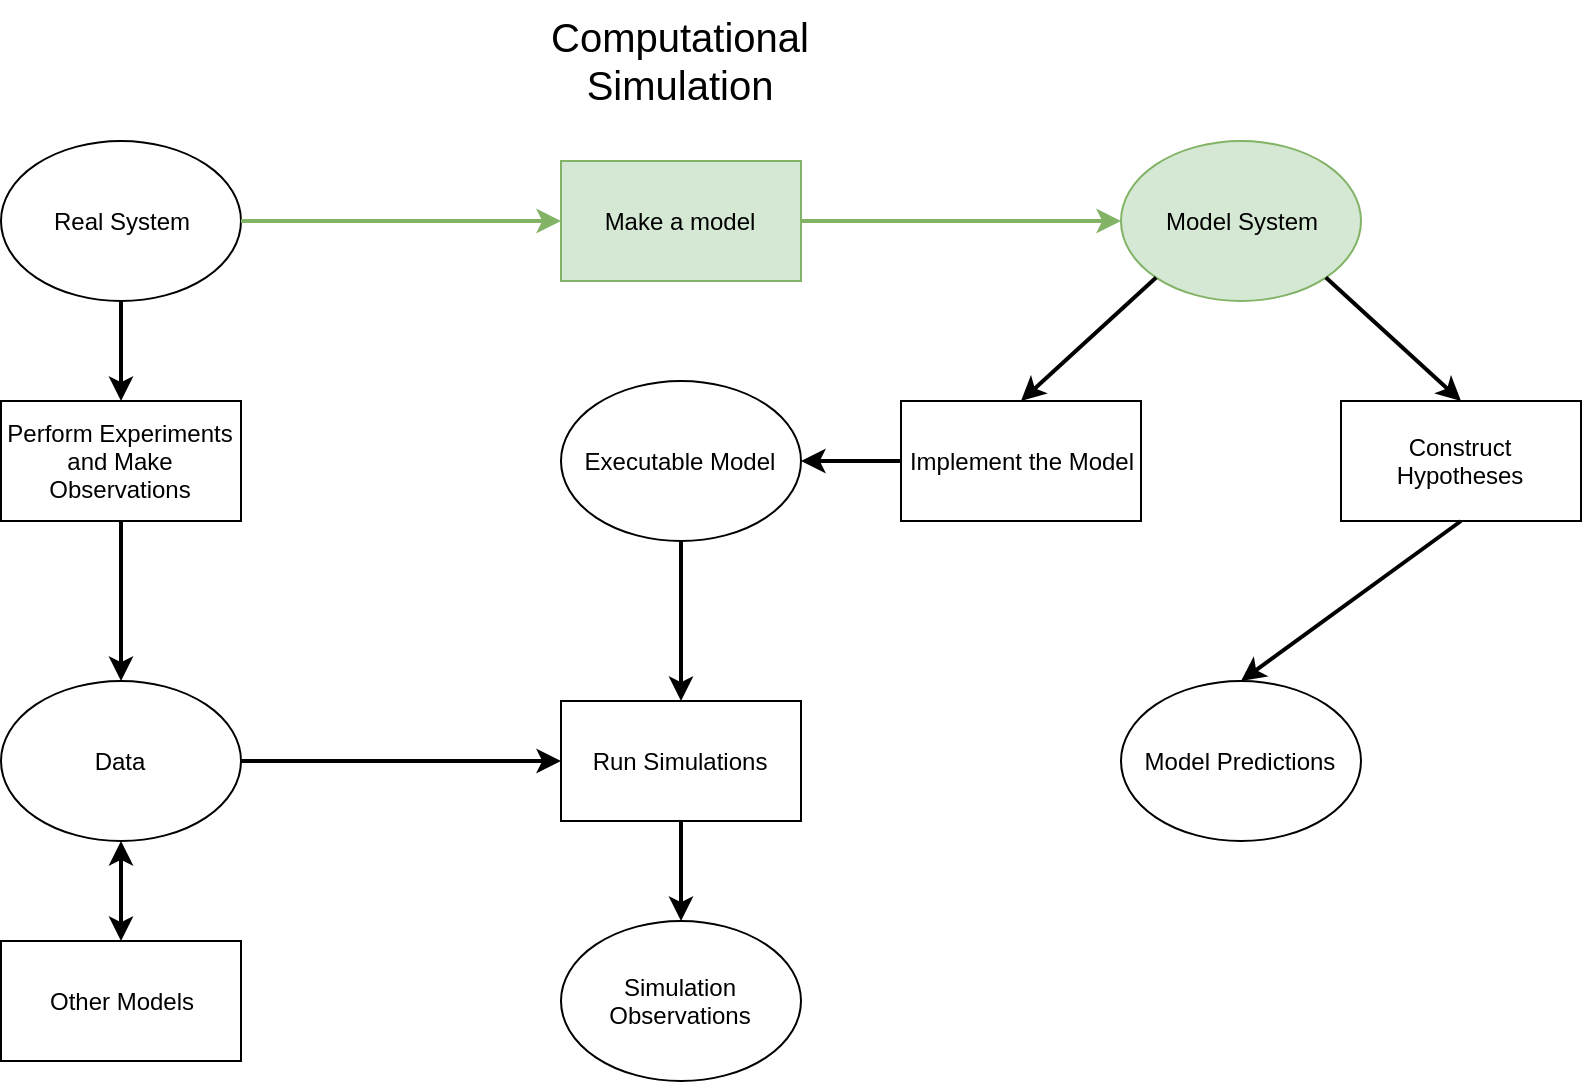

The diagram above was exported from draw.io. Its source (the exported page's mxGraphModel, read from the mxfile embedded in the PNG):
<mxGraphModel dx="1355" dy="726" grid="1" gridSize="10" guides="1" tooltips="1" connect="1" arrows="1" fold="1" page="1" pageScale="1" pageWidth="850" pageHeight="1100" math="0" shadow="0">
  <root>
    <mxCell id="0" />
    <mxCell id="1" parent="0" />
    <mxCell id="UdEEgBxOv0YgSfqaxe4V-1" value="Real System" style="ellipse;whiteSpace=wrap;html=1;" vertex="1" parent="1">
      <mxGeometry x="150" y="180" width="120" height="80" as="geometry" />
    </mxCell>
    <mxCell id="UdEEgBxOv0YgSfqaxe4V-2" value="Make a model" style="rounded=0;whiteSpace=wrap;html=1;fillColor=#d5e8d4;strokeColor=#82b366;" vertex="1" parent="1">
      <mxGeometry x="430" y="190" width="120" height="60" as="geometry" />
    </mxCell>
    <mxCell id="UdEEgBxOv0YgSfqaxe4V-3" value="Model System" style="ellipse;whiteSpace=wrap;html=1;fillColor=#d5e8d4;strokeColor=#82b366;" vertex="1" parent="1">
      <mxGeometry x="710" y="180" width="120" height="80" as="geometry" />
    </mxCell>
    <mxCell id="UdEEgBxOv0YgSfqaxe4V-4" value="Perform Experiments&lt;br&gt;and Make Observations" style="rounded=0;whiteSpace=wrap;html=1;" vertex="1" parent="1">
      <mxGeometry x="150" y="310" width="120" height="60" as="geometry" />
    </mxCell>
    <mxCell id="UdEEgBxOv0YgSfqaxe4V-6" value="Data" style="ellipse;whiteSpace=wrap;html=1;" vertex="1" parent="1">
      <mxGeometry x="150" y="450" width="120" height="80" as="geometry" />
    </mxCell>
    <mxCell id="UdEEgBxOv0YgSfqaxe4V-7" value="Implement the Model" style="rounded=0;whiteSpace=wrap;html=1;" vertex="1" parent="1">
      <mxGeometry x="600" y="310" width="120" height="60" as="geometry" />
    </mxCell>
    <mxCell id="UdEEgBxOv0YgSfqaxe4V-8" value="Construct Hypotheses" style="rounded=0;whiteSpace=wrap;html=1;" vertex="1" parent="1">
      <mxGeometry x="820" y="310" width="120" height="60" as="geometry" />
    </mxCell>
    <mxCell id="UdEEgBxOv0YgSfqaxe4V-9" value="Executable Model" style="ellipse;whiteSpace=wrap;html=1;" vertex="1" parent="1">
      <mxGeometry x="430" y="300" width="120" height="80" as="geometry" />
    </mxCell>
    <mxCell id="UdEEgBxOv0YgSfqaxe4V-10" value="Model Predictions" style="ellipse;whiteSpace=wrap;html=1;" vertex="1" parent="1">
      <mxGeometry x="710" y="450" width="120" height="80" as="geometry" />
    </mxCell>
    <mxCell id="UdEEgBxOv0YgSfqaxe4V-11" value="Run Simulations" style="rounded=0;whiteSpace=wrap;html=1;" vertex="1" parent="1">
      <mxGeometry x="430" y="460" width="120" height="60" as="geometry" />
    </mxCell>
    <mxCell id="UdEEgBxOv0YgSfqaxe4V-12" value="Simulation Observations" style="ellipse;whiteSpace=wrap;html=1;" vertex="1" parent="1">
      <mxGeometry x="430" y="570" width="120" height="80" as="geometry" />
    </mxCell>
    <mxCell id="UdEEgBxOv0YgSfqaxe4V-16" value="" style="endArrow=classic;html=1;exitX=0.5;exitY=1;exitDx=0;exitDy=0;entryX=0.5;entryY=0;entryDx=0;entryDy=0;strokeWidth=2;" edge="1" parent="1" source="UdEEgBxOv0YgSfqaxe4V-1" target="UdEEgBxOv0YgSfqaxe4V-4">
      <mxGeometry width="50" height="50" relative="1" as="geometry">
        <mxPoint x="60" y="260" as="sourcePoint" />
        <mxPoint x="110" y="210" as="targetPoint" />
      </mxGeometry>
    </mxCell>
    <mxCell id="UdEEgBxOv0YgSfqaxe4V-18" value="" style="endArrow=classic;html=1;exitX=0.5;exitY=1;exitDx=0;exitDy=0;strokeWidth=2;" edge="1" parent="1" source="UdEEgBxOv0YgSfqaxe4V-4" target="UdEEgBxOv0YgSfqaxe4V-6">
      <mxGeometry width="50" height="50" relative="1" as="geometry">
        <mxPoint x="40" y="820" as="sourcePoint" />
        <mxPoint x="90" y="770" as="targetPoint" />
      </mxGeometry>
    </mxCell>
    <mxCell id="UdEEgBxOv0YgSfqaxe4V-20" value="" style="endArrow=classic;html=1;exitX=1;exitY=0.5;exitDx=0;exitDy=0;entryX=0;entryY=0.5;entryDx=0;entryDy=0;strokeWidth=2;fillColor=#d5e8d4;strokeColor=#82b366;" edge="1" parent="1" source="UdEEgBxOv0YgSfqaxe4V-1" target="UdEEgBxOv0YgSfqaxe4V-2">
      <mxGeometry width="50" height="50" relative="1" as="geometry">
        <mxPoint x="40" y="820" as="sourcePoint" />
        <mxPoint x="90" y="770" as="targetPoint" />
      </mxGeometry>
    </mxCell>
    <mxCell id="UdEEgBxOv0YgSfqaxe4V-21" value="" style="endArrow=classic;html=1;exitX=1;exitY=0.5;exitDx=0;exitDy=0;entryX=0;entryY=0.5;entryDx=0;entryDy=0;strokeWidth=2;fillColor=#d5e8d4;strokeColor=#82b366;" edge="1" parent="1" source="UdEEgBxOv0YgSfqaxe4V-2" target="UdEEgBxOv0YgSfqaxe4V-3">
      <mxGeometry width="50" height="50" relative="1" as="geometry">
        <mxPoint x="40" y="820" as="sourcePoint" />
        <mxPoint x="90" y="770" as="targetPoint" />
      </mxGeometry>
    </mxCell>
    <mxCell id="UdEEgBxOv0YgSfqaxe4V-22" value="" style="endArrow=classic;html=1;exitX=0;exitY=1;exitDx=0;exitDy=0;entryX=0.5;entryY=0;entryDx=0;entryDy=0;strokeWidth=2;" edge="1" parent="1" source="UdEEgBxOv0YgSfqaxe4V-3" target="UdEEgBxOv0YgSfqaxe4V-7">
      <mxGeometry width="50" height="50" relative="1" as="geometry">
        <mxPoint x="40" y="820" as="sourcePoint" />
        <mxPoint x="90" y="770" as="targetPoint" />
      </mxGeometry>
    </mxCell>
    <mxCell id="UdEEgBxOv0YgSfqaxe4V-23" value="" style="endArrow=classic;html=1;exitX=1;exitY=1;exitDx=0;exitDy=0;entryX=0.5;entryY=0;entryDx=0;entryDy=0;strokeWidth=2;" edge="1" parent="1" source="UdEEgBxOv0YgSfqaxe4V-3" target="UdEEgBxOv0YgSfqaxe4V-8">
      <mxGeometry width="50" height="50" relative="1" as="geometry">
        <mxPoint x="40" y="820" as="sourcePoint" />
        <mxPoint x="90" y="770" as="targetPoint" />
      </mxGeometry>
    </mxCell>
    <mxCell id="UdEEgBxOv0YgSfqaxe4V-24" value="" style="endArrow=classic;html=1;exitX=0;exitY=0.5;exitDx=0;exitDy=0;entryX=1;entryY=0.5;entryDx=0;entryDy=0;strokeWidth=2;" edge="1" parent="1" source="UdEEgBxOv0YgSfqaxe4V-7" target="UdEEgBxOv0YgSfqaxe4V-9">
      <mxGeometry width="50" height="50" relative="1" as="geometry">
        <mxPoint x="40" y="820" as="sourcePoint" />
        <mxPoint x="90" y="770" as="targetPoint" />
      </mxGeometry>
    </mxCell>
    <mxCell id="UdEEgBxOv0YgSfqaxe4V-25" value="" style="endArrow=classic;html=1;exitX=0.5;exitY=1;exitDx=0;exitDy=0;entryX=0.5;entryY=0;entryDx=0;entryDy=0;strokeWidth=2;" edge="1" parent="1" source="UdEEgBxOv0YgSfqaxe4V-9" target="UdEEgBxOv0YgSfqaxe4V-11">
      <mxGeometry width="50" height="50" relative="1" as="geometry">
        <mxPoint x="40" y="820" as="sourcePoint" />
        <mxPoint x="90" y="770" as="targetPoint" />
      </mxGeometry>
    </mxCell>
    <mxCell id="UdEEgBxOv0YgSfqaxe4V-26" value="" style="endArrow=classic;html=1;exitX=0.5;exitY=1;exitDx=0;exitDy=0;strokeWidth=2;" edge="1" parent="1" source="UdEEgBxOv0YgSfqaxe4V-11" target="UdEEgBxOv0YgSfqaxe4V-12">
      <mxGeometry width="50" height="50" relative="1" as="geometry">
        <mxPoint x="40" y="820" as="sourcePoint" />
        <mxPoint x="90" y="770" as="targetPoint" />
      </mxGeometry>
    </mxCell>
    <mxCell id="UdEEgBxOv0YgSfqaxe4V-27" value="" style="endArrow=classic;html=1;exitX=0.5;exitY=1;exitDx=0;exitDy=0;entryX=0.5;entryY=0;entryDx=0;entryDy=0;strokeWidth=2;" edge="1" parent="1" source="UdEEgBxOv0YgSfqaxe4V-8" target="UdEEgBxOv0YgSfqaxe4V-10">
      <mxGeometry width="50" height="50" relative="1" as="geometry">
        <mxPoint x="40" y="820" as="sourcePoint" />
        <mxPoint x="90" y="770" as="targetPoint" />
      </mxGeometry>
    </mxCell>
    <mxCell id="UdEEgBxOv0YgSfqaxe4V-28" value="" style="endArrow=classic;html=1;exitX=1;exitY=0.5;exitDx=0;exitDy=0;entryX=0;entryY=0.5;entryDx=0;entryDy=0;strokeWidth=2;" edge="1" parent="1" source="UdEEgBxOv0YgSfqaxe4V-6" target="UdEEgBxOv0YgSfqaxe4V-11">
      <mxGeometry width="50" height="50" relative="1" as="geometry">
        <mxPoint x="40" y="690" as="sourcePoint" />
        <mxPoint x="90" y="640" as="targetPoint" />
      </mxGeometry>
    </mxCell>
    <mxCell id="UdEEgBxOv0YgSfqaxe4V-29" value="&lt;font style=&quot;font-size: 20px&quot;&gt;Computational Simulation&lt;/font&gt;" style="text;html=1;strokeColor=none;fillColor=none;align=center;verticalAlign=middle;whiteSpace=wrap;rounded=0;" vertex="1" parent="1">
      <mxGeometry x="405" y="110" width="170" height="60" as="geometry" />
    </mxCell>
    <mxCell id="UdEEgBxOv0YgSfqaxe4V-30" value="Other Models" style="rounded=0;whiteSpace=wrap;html=1;" vertex="1" parent="1">
      <mxGeometry x="150" y="580" width="120" height="60" as="geometry" />
    </mxCell>
    <mxCell id="UdEEgBxOv0YgSfqaxe4V-31" value="" style="endArrow=classic;startArrow=classic;html=1;strokeWidth=2;entryX=0.5;entryY=1;entryDx=0;entryDy=0;exitX=0.5;exitY=0;exitDx=0;exitDy=0;" edge="1" parent="1" source="UdEEgBxOv0YgSfqaxe4V-30" target="UdEEgBxOv0YgSfqaxe4V-6">
      <mxGeometry width="50" height="50" relative="1" as="geometry">
        <mxPoint x="150" y="720" as="sourcePoint" />
        <mxPoint x="200" y="670" as="targetPoint" />
      </mxGeometry>
    </mxCell>
  </root>
</mxGraphModel>